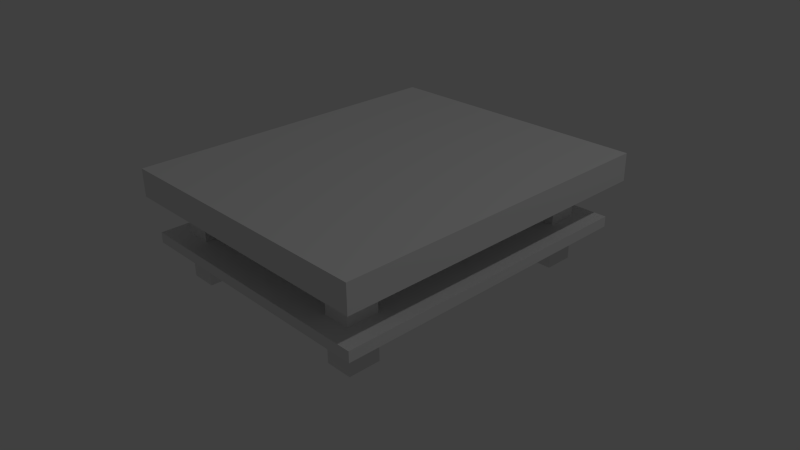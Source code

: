# Source: table_salon.blend  (saved by Blender 2.68.0; exported with 4.5.12 LTS)
import bpy
from mathutils import Matrix  # noqa: F401  (used for matrix-valued properties, if any)

bpy.ops.wm.read_factory_settings(use_empty=True)
scene = bpy.context.scene
scene.name = 'Scene'

# ---- collections
col_collection_1 = bpy.data.collections.new('Collection 1'); scene.collection.children.link(col_collection_1)

# ---- materials (node trees are filled in below, after node groups)
mat_material = bpy.data.materials.new('Material')
mat_material.alpha_threshold = 0.0
mat_material.use_transparent_shadow = False
mat_material.preview_render_type = 'CUBE'
mat_material.roughness = 0.5
mat_material.line_color = (0.0, 0.0, 0.0, 1.0)

# ---- material node trees

# ---- world
world_world = bpy.data.worlds.new('World'); scene.world = world_world
world_world.color = (0.05088, 0.05088, 0.05088)
world_world.use_sun_shadow = False
world_world.sun_shadow_jitter_overblur = 0.0
world_world.cycles.sampling_method = 'MANUAL'
world_world.cycles.sample_map_resolution = 256

# ---- cameras
cam_camera = bpy.data.cameras.new('Camera')
cam_camera.clip_end = 100.0
cam_camera.lens = 35.0
cam_camera.sensor_width = 32.0
cam_camera.sensor_height = 18.0
cam_camera.ortho_scale = 7.314
cam_camera.dof.focus_distance = 0.0
cam_camera.dof.aperture_fstop = 128.0

# ---- lights
light_lamp = bpy.data.lights.new('Lamp', 'POINT')
light_lamp.transmission_factor = 0.0
light_lamp.cutoff_distance = 30.0
light_lamp.energy = 100.0
light_lamp.shadow_buffer_clip_start = 1.001
light_lamp.shadow_soft_size = 0.1
light_lamp.shadow_maximum_resolution = 0.006
light_lamp.use_absolute_resolution = True
light_lamp.cycles.use_multiple_importance_sampling = False

# ---- meshes
me_cube = bpy.data.meshes.new('Cube')
me_cube.from_pydata([(1.0, 1.0, -1.0), (1.0, -1.0, -1.0), (-1.0, -1.0, -1.0), (-1.0, 1.0, -1.0), (1.0, 1.0, 1.0), (1.0, -1.0, 1.0), (-1.0, -1.0, 1.0), (-1.0, 1.0, 1.0), (1.0, -0.8408, -1.0), (-1.0, -0.8408, -1.0), (1.0, -0.8408, 1.0), (-1.0, -0.8408, 1.0), (-1.0, 0.8202, -1.0), (-1.0, 0.8202, 1.0), (1.0, 0.8202, -1.0), (1.0, 0.8202, 1.0), (-0.8291, 1.0, -1.0), (-0.8291, -1.0, -1.0), (-0.8291, 1.0, 1.0), (-0.8291, -1.0, 1.0), (-0.8291, -0.8408, -1.0), (-0.8291, -0.8408, 1.0), (-0.8291, 0.8202, -1.0), (-0.8291, 0.8202, 1.0), (0.7607, -0.8408, 1.0), (0.7607, 0.8202, 1.0), (0.7607, 1.0, -1.0), (0.7607, -1.0, -1.0), (0.7607, 1.0, 1.0), (0.7607, -1.0, 1.0), (0.7607, -0.8408, -1.0), (0.7607, 0.8202, -1.0), (-0.641, -0.8408, 1.0), (-0.641, 0.8202, 1.0), (-0.641, 1.0, -1.0), (-0.641, -1.0, -1.0), (-0.641, 1.0, 1.0), (-0.641, -1.0, 1.0), (-0.641, -0.8408, -1.0), (-0.641, 0.8202, -1.0), (0.5726, -0.8408, 1.0), (0.5726, 0.8202, 1.0), (0.5726, 1.0, -1.0), (0.5726, -1.0, -1.0), (0.5726, 1.0, 1.0), (0.5726, -1.0, 1.0), (0.5726, -0.8408, -1.0), (0.5726, 0.8202, -1.0), (-1.0, 0.6469, -1.0), (-1.0, 0.6469, 1.0), (1.0, 0.6469, -1.0), (1.0, 0.6469, 1.0), (-0.8291, 0.6469, -1.0), (-0.8291, 0.6469, 1.0), (0.7607, 0.6469, -1.0), (0.7607, 0.6469, 1.0), (-0.641, 0.6469, -1.0), (-0.641, 0.6469, 1.0), (0.5726, 0.6469, -1.0), (0.5726, 0.6469, 1.0), (-1.0, -0.6531, -1.0), (-1.0, -0.6531, 1.0), (1.0, -0.6531, -1.0), (1.0, -0.6531, 1.0), (-0.8291, -0.6531, 1.0), (0.7607, -0.6531, 1.0), (-0.641, -0.6531, 1.0), (0.5726, -0.6531, 1.0), (-0.8291, -0.6531, -1.0), (0.7607, -0.6531, -1.0), (-0.641, -0.6531, -1.0), (0.5726, -0.6531, -1.0), (0.9313, 0.9458, -4.475), (0.9313, -0.956, -4.475), (-0.9656, -0.956, -4.475), (-0.9656, 0.9458, -4.475), (0.9313, 0.9458, -3.71), (0.9313, -0.956, -3.71), (-0.9656, -0.956, -3.71), (-0.9656, 0.9458, -3.71), (0.9313, -0.8408, -4.475), (-0.9656, -0.8408, -4.475), (0.9313, -0.8408, -3.71), (-0.9656, -0.8408, -3.71), (-0.9656, 0.8202, -4.475), (-0.9656, 0.8202, -3.71), (0.9313, 0.8202, -4.475), (0.9313, 0.8202, -3.71), (-0.8291, 0.9458, -4.475), (-0.8291, -0.956, -4.475), (-0.8291, 0.9458, -3.71), (-0.8291, -0.956, -3.71), (-0.8291, -0.8408, -4.475), (-0.8291, -0.8408, -3.71), (-0.8291, 0.8202, -4.475), (-0.8291, 0.8202, -3.71), (0.7607, -0.8408, -3.71), (0.7607, 0.8202, -3.71), (0.7607, 0.9458, -4.475), (0.7607, -0.956, -4.475), (0.7607, 0.9458, -3.71), (0.7607, -0.956, -3.71), (0.7607, -0.8408, -4.475), (0.7607, 0.8202, -4.475), (-0.641, -0.8408, -3.71), (-0.641, 0.8202, -3.71), (-0.641, 0.9458, -4.475), (-0.641, -0.956, -4.475), (-0.641, 0.9458, -3.71), (-0.641, -0.956, -3.71), (-0.641, -0.8408, -4.475), (-0.641, 0.8202, -4.475), (0.5726, -0.8408, -3.71), (0.5726, 0.8202, -3.71), (0.5726, 0.9458, -4.475), (0.5726, -0.956, -4.475), (0.5726, 0.9458, -3.71), (0.5726, -0.956, -3.71), (0.5726, -0.8408, -4.475), (0.5726, 0.8202, -4.475), (-0.9656, 0.6469, -4.475), (-0.9656, 0.6469, -3.71), (0.9313, 0.6469, -4.475), (0.9313, 0.6469, -3.71), (-0.8291, 0.6469, -4.475), (-0.8291, 0.6469, -3.71), (0.7607, 0.6469, -4.475), (0.7607, 0.6469, -3.71), (-0.641, 0.6469, -4.475), (-0.641, 0.6469, -3.71), (0.5726, 0.6469, -4.475), (0.5726, 0.6469, -3.71), (-0.9656, -0.6531, -4.475), (-0.9656, -0.6531, -3.71), (0.9313, -0.6531, -4.475), (0.9313, -0.6531, -3.71), (-0.8291, -0.6531, -3.71), (0.7607, -0.6531, -3.71), (-0.641, -0.6531, -3.71), (0.5726, -0.6531, -3.71), (-0.8291, -0.6531, -4.475), (0.7607, -0.6531, -4.475), (-0.641, -0.6531, -4.475), (0.5726, -0.6531, -4.475), (-0.8291, -0.8408, -7.025), (-0.8291, 0.8202, -7.025), (0.7607, -0.8408, -7.025), (0.7607, 0.8202, -7.025), (-0.641, -0.8408, -7.025), (-0.641, 0.8202, -7.025), (0.5726, -0.8408, -7.025), (0.5726, 0.8202, -7.025), (-0.8291, 0.6469, -7.025), (0.7607, 0.6469, -7.025), (-0.641, 0.6469, -7.025), (0.5726, 0.6469, -7.025), (-0.8291, -0.6531, -7.025), (0.7607, -0.6531, -7.025), (-0.641, -0.6531, -7.025), (0.5726, -0.6531, -7.025)], [], [(20, 17, 2, 9), (21, 11, 6, 19), (8, 10, 5, 1), (17, 19, 6, 2), (12, 13, 7, 3), (18, 16, 3, 7), (68, 20, 9, 60), (64, 61, 11, 21), (62, 63, 10, 8), (2, 6, 11, 9), (48, 49, 13, 12), (16, 22, 12, 3), (18, 7, 13, 23), (0, 4, 15, 14), (38, 35, 17, 20), (32, 21, 19, 37), (35, 37, 19, 17), (36, 34, 16, 18), (70, 38, 20, 68), (66, 64, 21, 32), (34, 39, 22, 16), (36, 18, 23, 33), (8, 1, 27, 30), (10, 24, 29, 5), (1, 5, 29, 27), (4, 0, 26, 28), (62, 8, 30, 69), (63, 65, 24, 10), (0, 14, 31, 26), (4, 28, 25, 15), (46, 43, 35, 38), (40, 32, 37, 45), (43, 45, 37, 35), (44, 42, 34, 36), (71, 46, 38, 70), (67, 66, 32, 40), (42, 47, 39, 34), (44, 36, 33, 41), (30, 27, 43, 46), (24, 40, 45, 29), (27, 29, 45, 43), (28, 26, 42, 44), (69, 30, 46, 71), (65, 67, 40, 24), (26, 31, 47, 42), (28, 44, 41, 25), (22, 52, 48, 12), (23, 13, 49, 53), (14, 15, 51, 50), (60, 61, 49, 48), (39, 56, 52, 22), (33, 23, 53, 57), (14, 50, 54, 31), (15, 25, 55, 51), (47, 58, 56, 39), (41, 33, 57, 59), (31, 54, 58, 47), (25, 41, 59, 55), (52, 68, 60, 48), (53, 49, 61, 64), (50, 51, 63, 62), (56, 70, 68, 52), (57, 53, 64, 66), (50, 62, 69, 54), (51, 55, 65, 63), (58, 71, 70, 56), (59, 57, 66, 67), (54, 69, 71, 58), (55, 59, 67, 65), (9, 11, 61, 60), (92, 89, 74, 81), (93, 83, 78, 91), (80, 82, 77, 73), (89, 91, 78, 74), (84, 85, 79, 75), (90, 88, 75, 79), (140, 92, 81, 132), (136, 133, 83, 93), (134, 135, 82, 80), (74, 78, 83, 81), (120, 121, 85, 84), (88, 94, 84, 75), (90, 79, 85, 95), (72, 76, 87, 86), (110, 107, 89, 92), (104, 93, 91, 109), (107, 109, 91, 89), (108, 106, 88, 90), (130, 119, 151, 155), (138, 136, 93, 104), (106, 111, 94, 88), (108, 90, 95, 105), (80, 73, 99, 102), (82, 96, 101, 77), (73, 77, 101, 99), (76, 72, 98, 100), (134, 80, 102, 141), (135, 137, 96, 82), (72, 86, 103, 98), (76, 100, 97, 87), (118, 115, 107, 110), (112, 104, 109, 117), (115, 117, 109, 107), (116, 114, 106, 108), (143, 118, 110, 142), (139, 138, 104, 112), (114, 119, 111, 106), (116, 108, 105, 113), (102, 99, 115, 118), (96, 112, 117, 101), (99, 101, 117, 115), (100, 98, 114, 116), (140, 142, 158, 156), (137, 139, 112, 96), (98, 103, 119, 114), (100, 116, 113, 97), (94, 124, 120, 84), (95, 85, 121, 125), (86, 87, 123, 122), (132, 133, 121, 120), (142, 110, 148, 158), (105, 95, 125, 129), (86, 122, 126, 103), (87, 97, 127, 123), (119, 130, 128, 111), (113, 105, 129, 131), (143, 141, 157, 159), (97, 113, 131, 127), (124, 140, 132, 120), (125, 121, 133, 136), (122, 123, 135, 134), (128, 142, 140, 124), (129, 125, 136, 138), (122, 134, 141, 126), (123, 127, 137, 135), (130, 143, 142, 128), (131, 129, 138, 139), (126, 141, 143, 130), (127, 131, 139, 137), (81, 83, 133, 132), (68, 136, 138, 70), (20, 93, 136, 68), (38, 104, 138, 70), (20, 93, 104, 38), (52, 125, 129, 56), (39, 105, 129, 56), (22, 95, 125, 52), (22, 95, 105, 39), (58, 47, 113, 131), (58, 131, 127, 54), (31, 97, 127, 54), (31, 97, 113, 47), (69, 137, 139, 71), (46, 112, 139, 71), (30, 96, 112, 46), (30, 96, 137, 69), (158, 148, 144, 156), (157, 146, 150, 159), (149, 154, 152, 145), (147, 153, 155, 151), (94, 111, 149, 145), (126, 130, 155, 153), (124, 94, 145, 152), (128, 124, 152, 154), (118, 143, 159, 150), (92, 140, 156, 144), (111, 128, 154, 149), (102, 118, 150, 146), (119, 103, 147, 151), (141, 102, 146, 157), (103, 126, 153, 147), (110, 92, 144, 148)])
me_cube.materials.append(mat_material)
me_cube.use_remesh_preserve_volume = False
me_cube.use_remesh_preserve_attributes = False
me_cube.use_mirror_vertex_groups = False
me_cube.update()

# ---- objects
ob_cube = bpy.data.objects.new('Cube', me_cube)
ob_lamp = bpy.data.objects.new('Lamp', light_lamp)
ob_camera = bpy.data.objects.new('Camera', cam_camera)

# ---- transforms, parenting, visibility, modifiers, constraints
ob_cube.location = (0.0, 0.0, 0.593)
ob_cube.scale = (0.8193, 0.9752, 0.07986)
ob_cube.lock_rotations_4d = False
ob_cube.empty_display_type = 'ARROWS'
ob_cube.lineart.crease_threshold = 0.0
ob_lamp.location = (4.076, 1.005, 5.904)
ob_lamp.rotation_euler = (0.6503, 0.05522, 1.866)
ob_lamp.lock_rotations_4d = False
ob_lamp.empty_display_type = 'ARROWS'
ob_lamp.color = (0.0, 0.0, 0.0, 0.0)
ob_lamp.lineart.crease_threshold = 0.0
ob_camera.location = (3.159, -2.861, 2.416)
ob_camera.rotation_euler = (1.109, 0.01082, 0.8149)
ob_camera.lock_rotations_4d = False
ob_camera.empty_display_type = 'ARROWS'
ob_camera.color = (0.0, 0.0, 0.0, 0.0)
ob_camera.display_type = 'WIRE'
ob_camera.lineart.crease_threshold = 0.0

# ---- collection membership
col_collection_1.objects.link(ob_cube)
col_collection_1.objects.link(ob_lamp)
col_collection_1.objects.link(ob_camera)

# ---- scene / render settings (as saved in the file)
scene.camera = ob_camera
scene.frame_start = 1; scene.frame_end = 250; scene.frame_set(1)
scene.render.engine = 'BLENDER_EEVEE_NEXT'
scene.render.image_settings.color_mode = 'RGB'
scene.render.image_settings.compression = 90
scene.render.resolution_percentage = 50
scene.render.dither_intensity = 0.0
scene.cycles.use_denoising = False
scene.cycles.samples = 10
scene.cycles.sampling_pattern = 'TABULATED_SOBOL'
scene.cycles.light_sampling_threshold = 0.0
scene.cycles.use_adaptive_sampling = False
scene.cycles.use_light_tree = False
scene.cycles.blur_glossy = 0.0
scene.cycles.volume_bounces = 1
scene.cycles.pixel_filter_type = 'GAUSSIAN'
scene.cycles.sample_clamp_indirect = 0.0
scene.view_settings.view_transform = 'Standard'
bpy.context.view_layer.update()
